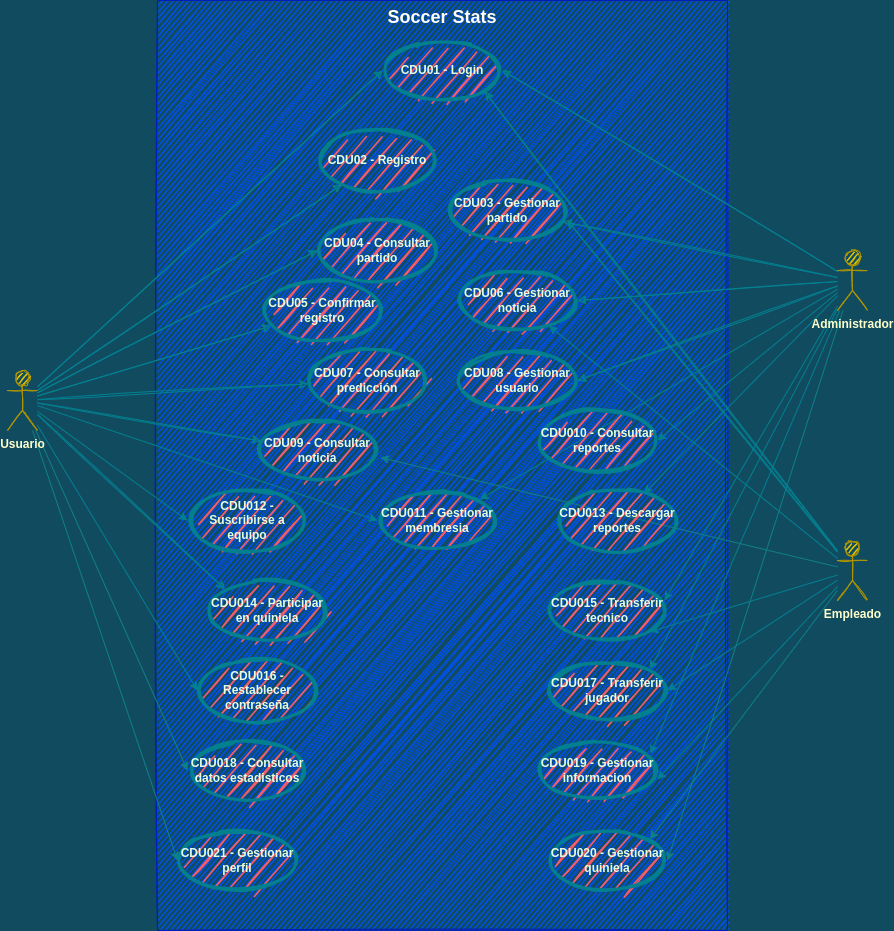

The diagram above was exported from draw.io. Its source (the exported page's mxGraphModel, read from the mxfile embedded in the PNG):
<mxGraphModel dx="1822" dy="766" grid="1" gridSize="10" guides="1" tooltips="1" connect="1" arrows="1" fold="1" page="0" pageScale="1" pageWidth="827" pageHeight="1169" background="#114B5F" math="0" shadow="0">
  <root>
    <mxCell id="9lXhfxS1fqh798RayZm5-0" />
    <mxCell id="9lXhfxS1fqh798RayZm5-1" parent="9lXhfxS1fqh798RayZm5-0" />
    <mxCell id="gaG-rTJBTAWwFNow_YmS-0" value="&lt;font style=&quot;font-size: 18px&quot;&gt;Soccer Stats&lt;/font&gt;" style="shape=rect;html=1;verticalAlign=top;fontStyle=1;whiteSpace=wrap;align=center;rounded=0;sketch=1;fillColor=#0050ef;strokeColor=#001DBC;fontColor=#ffffff;" parent="9lXhfxS1fqh798RayZm5-1" vertex="1">
      <mxGeometry x="-80" y="40" width="570" height="930" as="geometry" />
    </mxCell>
    <mxCell id="gaG-rTJBTAWwFNow_YmS-1" value="CDU01 - Login" style="shape=ellipse;html=1;strokeWidth=3;fontStyle=1;whiteSpace=wrap;align=center;perimeter=ellipsePerimeter;rounded=0;sketch=1;fillColor=#F45B69;strokeColor=#028090;fontColor=#E4FDE1;" parent="9lXhfxS1fqh798RayZm5-1" vertex="1">
      <mxGeometry x="145" y="80" width="120" height="60" as="geometry" />
    </mxCell>
    <mxCell id="gaG-rTJBTAWwFNow_YmS-2" style="rounded=0;orthogonalLoop=1;jettySize=auto;html=1;sketch=1;labelBackgroundColor=#114B5F;strokeColor=#028090;fontColor=#E4FDE1;entryX=0;entryY=0.5;entryDx=0;entryDy=0;" parent="9lXhfxS1fqh798RayZm5-1" source="gaG-rTJBTAWwFNow_YmS-3" target="gaG-rTJBTAWwFNow_YmS-1" edge="1">
      <mxGeometry relative="1" as="geometry" />
    </mxCell>
    <mxCell id="Mv8zkF3vkILJZOmVV9Zg-9" style="sketch=1;orthogonalLoop=1;jettySize=auto;html=1;labelBackgroundColor=#114B5F;strokeColor=#028090;fontColor=#E4FDE1;" edge="1" parent="9lXhfxS1fqh798RayZm5-1" source="gaG-rTJBTAWwFNow_YmS-3" target="gaG-rTJBTAWwFNow_YmS-8">
      <mxGeometry relative="1" as="geometry" />
    </mxCell>
    <mxCell id="Mv8zkF3vkILJZOmVV9Zg-10" style="sketch=1;orthogonalLoop=1;jettySize=auto;html=1;entryX=0;entryY=0.5;entryDx=0;entryDy=0;labelBackgroundColor=#114B5F;strokeColor=#028090;fontColor=#E4FDE1;" edge="1" parent="9lXhfxS1fqh798RayZm5-1" source="gaG-rTJBTAWwFNow_YmS-3" target="s-cFK2cbSoBBwWrZiMS5-0">
      <mxGeometry relative="1" as="geometry" />
    </mxCell>
    <mxCell id="Mv8zkF3vkILJZOmVV9Zg-11" style="sketch=1;orthogonalLoop=1;jettySize=auto;html=1;labelBackgroundColor=#114B5F;strokeColor=#028090;fontColor=#E4FDE1;" edge="1" parent="9lXhfxS1fqh798RayZm5-1" source="gaG-rTJBTAWwFNow_YmS-3" target="s-cFK2cbSoBBwWrZiMS5-1">
      <mxGeometry relative="1" as="geometry" />
    </mxCell>
    <mxCell id="Mv8zkF3vkILJZOmVV9Zg-12" style="sketch=1;orthogonalLoop=1;jettySize=auto;html=1;labelBackgroundColor=#114B5F;strokeColor=#028090;fontColor=#E4FDE1;" edge="1" parent="9lXhfxS1fqh798RayZm5-1" source="gaG-rTJBTAWwFNow_YmS-3" target="s-cFK2cbSoBBwWrZiMS5-5">
      <mxGeometry relative="1" as="geometry" />
    </mxCell>
    <mxCell id="Mv8zkF3vkILJZOmVV9Zg-13" style="sketch=1;orthogonalLoop=1;jettySize=auto;html=1;labelBackgroundColor=#114B5F;strokeColor=#028090;fontColor=#E4FDE1;" edge="1" parent="9lXhfxS1fqh798RayZm5-1" source="gaG-rTJBTAWwFNow_YmS-3" target="Mv8zkF3vkILJZOmVV9Zg-0">
      <mxGeometry relative="1" as="geometry" />
    </mxCell>
    <mxCell id="Mv8zkF3vkILJZOmVV9Zg-14" style="sketch=1;orthogonalLoop=1;jettySize=auto;html=1;entryX=0;entryY=0;entryDx=0;entryDy=0;labelBackgroundColor=#114B5F;strokeColor=#028090;fontColor=#E4FDE1;" edge="1" parent="9lXhfxS1fqh798RayZm5-1" source="gaG-rTJBTAWwFNow_YmS-3" target="s-cFK2cbSoBBwWrZiMS5-8">
      <mxGeometry relative="1" as="geometry" />
    </mxCell>
    <mxCell id="Mv8zkF3vkILJZOmVV9Zg-27" style="edgeStyle=none;rounded=1;sketch=0;orthogonalLoop=1;jettySize=auto;html=1;entryX=0;entryY=0.5;entryDx=0;entryDy=0;fontColor=#FFFFCC;strokeColor=#028090;fillColor=#F45B69;" edge="1" parent="9lXhfxS1fqh798RayZm5-1" source="gaG-rTJBTAWwFNow_YmS-3" target="s-cFK2cbSoBBwWrZiMS5-12">
      <mxGeometry relative="1" as="geometry" />
    </mxCell>
    <mxCell id="Mv8zkF3vkILJZOmVV9Zg-28" style="edgeStyle=none;rounded=1;sketch=0;orthogonalLoop=1;jettySize=auto;html=1;entryX=0;entryY=0.5;entryDx=0;entryDy=0;fontColor=#FFFFCC;strokeColor=#028090;fillColor=#F45B69;" edge="1" parent="9lXhfxS1fqh798RayZm5-1" source="gaG-rTJBTAWwFNow_YmS-3" target="Mv8zkF3vkILJZOmVV9Zg-3">
      <mxGeometry relative="1" as="geometry" />
    </mxCell>
    <mxCell id="Mv8zkF3vkILJZOmVV9Zg-37" style="edgeStyle=none;rounded=1;sketch=0;orthogonalLoop=1;jettySize=auto;html=1;entryX=0;entryY=0.5;entryDx=0;entryDy=0;fontColor=#FFFFCC;strokeColor=#028090;fillColor=#F45B69;" edge="1" parent="9lXhfxS1fqh798RayZm5-1" source="gaG-rTJBTAWwFNow_YmS-3" target="Mv8zkF3vkILJZOmVV9Zg-35">
      <mxGeometry relative="1" as="geometry" />
    </mxCell>
    <mxCell id="Mv8zkF3vkILJZOmVV9Zg-44" style="edgeStyle=none;rounded=1;sketch=0;orthogonalLoop=1;jettySize=auto;html=1;entryX=0;entryY=0.5;entryDx=0;entryDy=0;fontColor=#393C56;strokeColor=#0e8088;fillColor=#b0e3e6;" edge="1" parent="9lXhfxS1fqh798RayZm5-1" source="gaG-rTJBTAWwFNow_YmS-3" target="Mv8zkF3vkILJZOmVV9Zg-38">
      <mxGeometry relative="1" as="geometry" />
    </mxCell>
    <mxCell id="dDNNHYlE_-L6zjp1oQ8o-2" style="edgeStyle=none;rounded=1;sketch=0;orthogonalLoop=1;jettySize=auto;html=1;entryX=0;entryY=0.5;entryDx=0;entryDy=0;fontSize=18;strokeColor=#0e8088;fillColor=#b0e3e6;" edge="1" parent="9lXhfxS1fqh798RayZm5-1" source="gaG-rTJBTAWwFNow_YmS-3" target="dDNNHYlE_-L6zjp1oQ8o-1">
      <mxGeometry relative="1" as="geometry" />
    </mxCell>
    <mxCell id="gaG-rTJBTAWwFNow_YmS-3" value="Usuario" style="shape=umlActor;html=1;verticalLabelPosition=bottom;verticalAlign=top;align=center;rounded=0;sketch=1;fillColor=#e3c800;strokeColor=#B09500;fontColor=#FFFFCC;fontStyle=1" parent="9lXhfxS1fqh798RayZm5-1" vertex="1">
      <mxGeometry x="-230" y="410" width="30" height="60" as="geometry" />
    </mxCell>
    <mxCell id="gaG-rTJBTAWwFNow_YmS-4" style="rounded=0;orthogonalLoop=1;jettySize=auto;html=1;entryX=1;entryY=1;entryDx=0;entryDy=0;sketch=1;labelBackgroundColor=#114B5F;strokeColor=#028090;fontColor=#E4FDE1;" parent="9lXhfxS1fqh798RayZm5-1" source="gaG-rTJBTAWwFNow_YmS-5" target="gaG-rTJBTAWwFNow_YmS-1" edge="1">
      <mxGeometry relative="1" as="geometry" />
    </mxCell>
    <mxCell id="Mv8zkF3vkILJZOmVV9Zg-8" style="rounded=0;orthogonalLoop=1;jettySize=auto;html=1;entryX=1;entryY=0.667;entryDx=0;entryDy=0;entryPerimeter=0;sketch=1;labelBackgroundColor=#114B5F;strokeColor=#028090;fontColor=#E4FDE1;" edge="1" parent="9lXhfxS1fqh798RayZm5-1" source="gaG-rTJBTAWwFNow_YmS-5" target="s-cFK2cbSoBBwWrZiMS5-7">
      <mxGeometry relative="1" as="geometry" />
    </mxCell>
    <mxCell id="Mv8zkF3vkILJZOmVV9Zg-16" style="edgeStyle=none;rounded=1;sketch=0;orthogonalLoop=1;jettySize=auto;html=1;fontColor=#FFFFCC;strokeColor=#028090;fillColor=#F45B69;" edge="1" parent="9lXhfxS1fqh798RayZm5-1" source="gaG-rTJBTAWwFNow_YmS-5" target="s-cFK2cbSoBBwWrZiMS5-6">
      <mxGeometry relative="1" as="geometry" />
    </mxCell>
    <mxCell id="Mv8zkF3vkILJZOmVV9Zg-21" style="edgeStyle=none;rounded=1;sketch=0;orthogonalLoop=1;jettySize=auto;html=1;fontColor=#FFFFCC;strokeColor=#028090;fillColor=#F45B69;entryX=1;entryY=1;entryDx=0;entryDy=0;" edge="1" parent="9lXhfxS1fqh798RayZm5-1" source="gaG-rTJBTAWwFNow_YmS-5" target="Mv8zkF3vkILJZOmVV9Zg-6">
      <mxGeometry relative="1" as="geometry" />
    </mxCell>
    <mxCell id="Mv8zkF3vkILJZOmVV9Zg-22" style="edgeStyle=none;rounded=1;sketch=0;orthogonalLoop=1;jettySize=auto;html=1;entryX=1;entryY=0.5;entryDx=0;entryDy=0;fontColor=#FFFFCC;strokeColor=#028090;fillColor=#F45B69;" edge="1" parent="9lXhfxS1fqh798RayZm5-1" source="gaG-rTJBTAWwFNow_YmS-5" target="Mv8zkF3vkILJZOmVV9Zg-5">
      <mxGeometry relative="1" as="geometry" />
    </mxCell>
    <mxCell id="Mv8zkF3vkILJZOmVV9Zg-23" style="edgeStyle=none;rounded=1;sketch=0;orthogonalLoop=1;jettySize=auto;html=1;entryX=1;entryY=0.65;entryDx=0;entryDy=0;entryPerimeter=0;fontColor=#FFFFCC;strokeColor=#028090;fillColor=#F45B69;" edge="1" parent="9lXhfxS1fqh798RayZm5-1" source="gaG-rTJBTAWwFNow_YmS-5" target="Mv8zkF3vkILJZOmVV9Zg-4">
      <mxGeometry relative="1" as="geometry" />
    </mxCell>
    <mxCell id="Mv8zkF3vkILJZOmVV9Zg-42" style="edgeStyle=none;rounded=1;sketch=0;orthogonalLoop=1;jettySize=auto;html=1;entryX=1;entryY=0;entryDx=0;entryDy=0;fontColor=#393C56;strokeColor=#0e8088;fillColor=#b0e3e6;" edge="1" parent="9lXhfxS1fqh798RayZm5-1" source="gaG-rTJBTAWwFNow_YmS-5" target="Mv8zkF3vkILJZOmVV9Zg-39">
      <mxGeometry relative="1" as="geometry" />
    </mxCell>
    <mxCell id="dDNNHYlE_-L6zjp1oQ8o-0" style="rounded=1;sketch=0;orthogonalLoop=1;jettySize=auto;html=1;entryX=1.025;entryY=0.617;entryDx=0;entryDy=0;entryPerimeter=0;fontSize=18;strokeColor=#0e8088;fillColor=#b0e3e6;" edge="1" parent="9lXhfxS1fqh798RayZm5-1" source="gaG-rTJBTAWwFNow_YmS-5" target="s-cFK2cbSoBBwWrZiMS5-5">
      <mxGeometry relative="1" as="geometry" />
    </mxCell>
    <mxCell id="gaG-rTJBTAWwFNow_YmS-5" value="Empleado" style="shape=umlActor;html=1;verticalLabelPosition=bottom;verticalAlign=top;align=center;rounded=0;sketch=1;fillColor=#e3c800;strokeColor=#B09500;fontColor=#FFFFCC;fontStyle=1" parent="9lXhfxS1fqh798RayZm5-1" vertex="1">
      <mxGeometry x="600" y="580" width="30" height="60" as="geometry" />
    </mxCell>
    <mxCell id="gaG-rTJBTAWwFNow_YmS-6" style="rounded=0;orthogonalLoop=1;jettySize=auto;html=1;entryX=1;entryY=0.5;entryDx=0;entryDy=0;sketch=1;labelBackgroundColor=#114B5F;strokeColor=#028090;fontColor=#E4FDE1;" parent="9lXhfxS1fqh798RayZm5-1" source="gaG-rTJBTAWwFNow_YmS-7" target="gaG-rTJBTAWwFNow_YmS-1" edge="1">
      <mxGeometry relative="1" as="geometry" />
    </mxCell>
    <mxCell id="s-cFK2cbSoBBwWrZiMS5-3" style="rounded=0;orthogonalLoop=1;jettySize=auto;html=1;entryX=1;entryY=0.5;entryDx=0;entryDy=0;sketch=1;labelBackgroundColor=#114B5F;strokeColor=#028090;fontColor=#E4FDE1;" parent="9lXhfxS1fqh798RayZm5-1" source="gaG-rTJBTAWwFNow_YmS-7" target="s-cFK2cbSoBBwWrZiMS5-2" edge="1">
      <mxGeometry relative="1" as="geometry" />
    </mxCell>
    <mxCell id="pZQ099SPQ363cqbiWH96-0" style="rounded=0;orthogonalLoop=1;jettySize=auto;html=1;sketch=1;labelBackgroundColor=#114B5F;strokeColor=#028090;fontColor=#E4FDE1;" parent="9lXhfxS1fqh798RayZm5-1" source="gaG-rTJBTAWwFNow_YmS-7" target="s-cFK2cbSoBBwWrZiMS5-7" edge="1">
      <mxGeometry relative="1" as="geometry" />
    </mxCell>
    <mxCell id="pZQ099SPQ363cqbiWH96-2" style="rounded=0;orthogonalLoop=1;jettySize=auto;html=1;entryX=1;entryY=0.5;entryDx=0;entryDy=0;sketch=1;labelBackgroundColor=#114B5F;strokeColor=#028090;fontColor=#E4FDE1;" parent="9lXhfxS1fqh798RayZm5-1" source="gaG-rTJBTAWwFNow_YmS-7" target="s-cFK2cbSoBBwWrZiMS5-6" edge="1">
      <mxGeometry relative="1" as="geometry" />
    </mxCell>
    <mxCell id="Mv8zkF3vkILJZOmVV9Zg-17" style="edgeStyle=none;rounded=1;sketch=0;orthogonalLoop=1;jettySize=auto;html=1;fontColor=#FFFFCC;strokeColor=#028090;fillColor=#F45B69;" edge="1" parent="9lXhfxS1fqh798RayZm5-1" source="gaG-rTJBTAWwFNow_YmS-7" target="Mv8zkF3vkILJZOmVV9Zg-2">
      <mxGeometry relative="1" as="geometry" />
    </mxCell>
    <mxCell id="Mv8zkF3vkILJZOmVV9Zg-18" style="edgeStyle=none;rounded=1;sketch=0;orthogonalLoop=1;jettySize=auto;html=1;fontColor=#FFFFCC;strokeColor=#028090;fillColor=#F45B69;entryX=1;entryY=0.5;entryDx=0;entryDy=0;" edge="1" parent="9lXhfxS1fqh798RayZm5-1" source="gaG-rTJBTAWwFNow_YmS-7" target="Mv8zkF3vkILJZOmVV9Zg-1">
      <mxGeometry relative="1" as="geometry" />
    </mxCell>
    <mxCell id="Mv8zkF3vkILJZOmVV9Zg-19" style="edgeStyle=none;rounded=1;sketch=0;orthogonalLoop=1;jettySize=auto;html=1;entryX=0.975;entryY=0.333;entryDx=0;entryDy=0;entryPerimeter=0;fontColor=#FFFFCC;strokeColor=#028090;fillColor=#F45B69;" edge="1" parent="9lXhfxS1fqh798RayZm5-1" source="gaG-rTJBTAWwFNow_YmS-7" target="Mv8zkF3vkILJZOmVV9Zg-6">
      <mxGeometry relative="1" as="geometry" />
    </mxCell>
    <mxCell id="Mv8zkF3vkILJZOmVV9Zg-20" style="edgeStyle=none;rounded=1;sketch=0;orthogonalLoop=1;jettySize=auto;html=1;entryX=1;entryY=0;entryDx=0;entryDy=0;fontColor=#FFFFCC;strokeColor=#028090;fillColor=#F45B69;" edge="1" parent="9lXhfxS1fqh798RayZm5-1" source="gaG-rTJBTAWwFNow_YmS-7" target="Mv8zkF3vkILJZOmVV9Zg-5">
      <mxGeometry relative="1" as="geometry" />
    </mxCell>
    <mxCell id="Mv8zkF3vkILJZOmVV9Zg-24" style="edgeStyle=none;rounded=1;sketch=0;orthogonalLoop=1;jettySize=auto;html=1;entryX=0.942;entryY=0.217;entryDx=0;entryDy=0;entryPerimeter=0;fontColor=#FFFFCC;strokeColor=#028090;fillColor=#F45B69;" edge="1" parent="9lXhfxS1fqh798RayZm5-1" source="gaG-rTJBTAWwFNow_YmS-7" target="Mv8zkF3vkILJZOmVV9Zg-4">
      <mxGeometry relative="1" as="geometry" />
    </mxCell>
    <mxCell id="Mv8zkF3vkILJZOmVV9Zg-36" style="edgeStyle=none;rounded=1;sketch=0;orthogonalLoop=1;jettySize=auto;html=1;entryX=1;entryY=0;entryDx=0;entryDy=0;fontColor=#FFFFCC;strokeColor=#028090;fillColor=#F45B69;" edge="1" parent="9lXhfxS1fqh798RayZm5-1" source="gaG-rTJBTAWwFNow_YmS-7" target="Mv8zkF3vkILJZOmVV9Zg-35">
      <mxGeometry relative="1" as="geometry" />
    </mxCell>
    <mxCell id="Mv8zkF3vkILJZOmVV9Zg-41" style="rounded=1;sketch=0;orthogonalLoop=1;jettySize=auto;html=1;fontColor=#393C56;strokeColor=#0e8088;fillColor=#b0e3e6;entryX=1;entryY=0.5;entryDx=0;entryDy=0;" edge="1" parent="9lXhfxS1fqh798RayZm5-1" source="gaG-rTJBTAWwFNow_YmS-7" target="Mv8zkF3vkILJZOmVV9Zg-39">
      <mxGeometry relative="1" as="geometry" />
    </mxCell>
    <mxCell id="gaG-rTJBTAWwFNow_YmS-7" value="Administrador" style="shape=umlActor;html=1;verticalLabelPosition=bottom;verticalAlign=top;align=center;rounded=0;sketch=1;fillColor=#e3c800;strokeColor=#B09500;fontColor=#FFFFCC;fontStyle=1" parent="9lXhfxS1fqh798RayZm5-1" vertex="1">
      <mxGeometry x="600" y="290" width="30" height="60" as="geometry" />
    </mxCell>
    <mxCell id="gaG-rTJBTAWwFNow_YmS-8" value="CDU02 - Registro" style="shape=ellipse;html=1;strokeWidth=3;fontStyle=1;whiteSpace=wrap;align=center;perimeter=ellipsePerimeter;rounded=0;sketch=1;fillColor=#F45B69;strokeColor=#028090;fontColor=#E4FDE1;" parent="9lXhfxS1fqh798RayZm5-1" vertex="1">
      <mxGeometry x="80" y="170" width="120" height="60" as="geometry" />
    </mxCell>
    <mxCell id="s-cFK2cbSoBBwWrZiMS5-0" value="CDU04 - Consultar partido" style="shape=ellipse;html=1;strokeWidth=3;fontStyle=1;whiteSpace=wrap;align=center;perimeter=ellipsePerimeter;rounded=0;sketch=1;fillColor=#F45B69;strokeColor=#028090;fontColor=#E4FDE1;" parent="9lXhfxS1fqh798RayZm5-1" vertex="1">
      <mxGeometry x="80" y="260" width="120" height="60" as="geometry" />
    </mxCell>
    <mxCell id="s-cFK2cbSoBBwWrZiMS5-1" value="CDU07 - Consultar predicción" style="shape=ellipse;html=1;strokeWidth=3;fontStyle=1;whiteSpace=wrap;align=center;perimeter=ellipsePerimeter;rounded=0;sketch=1;fillColor=#F45B69;strokeColor=#028090;fontColor=#E4FDE1;" parent="9lXhfxS1fqh798RayZm5-1" vertex="1">
      <mxGeometry x="70" y="390" width="120" height="60" as="geometry" />
    </mxCell>
    <mxCell id="s-cFK2cbSoBBwWrZiMS5-2" value="CDU08 - Gestionar usuario" style="shape=ellipse;html=1;strokeWidth=3;fontStyle=1;whiteSpace=wrap;align=center;perimeter=ellipsePerimeter;rounded=0;sketch=1;fillColor=#F45B69;strokeColor=#028090;fontColor=#E4FDE1;" parent="9lXhfxS1fqh798RayZm5-1" vertex="1">
      <mxGeometry x="220" y="390" width="120" height="60" as="geometry" />
    </mxCell>
    <mxCell id="s-cFK2cbSoBBwWrZiMS5-5" value="CDU09 - Consultar noticia" style="shape=ellipse;html=1;strokeWidth=3;fontStyle=1;whiteSpace=wrap;align=center;perimeter=ellipsePerimeter;rounded=0;sketch=1;fillColor=#F45B69;strokeColor=#028090;fontColor=#E4FDE1;" parent="9lXhfxS1fqh798RayZm5-1" vertex="1">
      <mxGeometry x="20" y="460" width="120" height="60" as="geometry" />
    </mxCell>
    <mxCell id="s-cFK2cbSoBBwWrZiMS5-6" value="CDU06 - Gestionar noticia" style="shape=ellipse;html=1;strokeWidth=3;fontStyle=1;whiteSpace=wrap;align=center;perimeter=ellipsePerimeter;rounded=0;sketch=1;fillColor=#F45B69;strokeColor=#028090;fontColor=#E4FDE1;" parent="9lXhfxS1fqh798RayZm5-1" vertex="1">
      <mxGeometry x="220" y="310" width="120" height="60" as="geometry" />
    </mxCell>
    <mxCell id="s-cFK2cbSoBBwWrZiMS5-7" value="CDU03 - Gestionar partido" style="shape=ellipse;html=1;strokeWidth=3;fontStyle=1;whiteSpace=wrap;align=center;perimeter=ellipsePerimeter;rounded=0;sketch=1;fillColor=#F45B69;strokeColor=#028090;fontColor=#E4FDE1;" parent="9lXhfxS1fqh798RayZm5-1" vertex="1">
      <mxGeometry x="210" y="220" width="120" height="60" as="geometry" />
    </mxCell>
    <mxCell id="s-cFK2cbSoBBwWrZiMS5-8" value="CDU014 - Participar en quiniela" style="shape=ellipse;html=1;strokeWidth=3;fontStyle=1;whiteSpace=wrap;align=center;perimeter=ellipsePerimeter;rounded=0;sketch=1;fillColor=#F45B69;strokeColor=#028090;fontColor=#E4FDE1;" parent="9lXhfxS1fqh798RayZm5-1" vertex="1">
      <mxGeometry x="-30" y="620" width="120" height="60" as="geometry" />
    </mxCell>
    <mxCell id="s-cFK2cbSoBBwWrZiMS5-12" value="CDU012 - Suscribirse a equipo" style="shape=ellipse;html=1;strokeWidth=3;fontStyle=1;whiteSpace=wrap;align=center;perimeter=ellipsePerimeter;rounded=0;sketch=1;fillColor=#F45B69;strokeColor=#028090;fontColor=#E4FDE1;" parent="9lXhfxS1fqh798RayZm5-1" vertex="1">
      <mxGeometry x="-50" y="530" width="120" height="60" as="geometry" />
    </mxCell>
    <mxCell id="Mv8zkF3vkILJZOmVV9Zg-0" value="CDU05 - Confirmar registro" style="shape=ellipse;html=1;strokeWidth=3;fontStyle=1;whiteSpace=wrap;align=center;perimeter=ellipsePerimeter;rounded=0;sketch=1;fillColor=#F45B69;strokeColor=#028090;fontColor=#E4FDE1;" vertex="1" parent="9lXhfxS1fqh798RayZm5-1">
      <mxGeometry x="25" y="320" width="120" height="60" as="geometry" />
    </mxCell>
    <mxCell id="Mv8zkF3vkILJZOmVV9Zg-1" value="CDU010 - Consultar reportes" style="shape=ellipse;html=1;strokeWidth=3;fontStyle=1;whiteSpace=wrap;align=center;perimeter=ellipsePerimeter;rounded=0;sketch=1;fillColor=#F45B69;strokeColor=#028090;fontColor=#E4FDE1;" vertex="1" parent="9lXhfxS1fqh798RayZm5-1">
      <mxGeometry x="300" y="450" width="120" height="60" as="geometry" />
    </mxCell>
    <mxCell id="Mv8zkF3vkILJZOmVV9Zg-2" value="CDU013 - Descargar &lt;br&gt;&lt;span style=&quot;color: rgba(0 , 0 , 0 , 0) ; font-family: monospace ; font-size: 0px ; font-weight: 400&quot;&gt;%3CmxGraphModel%3E%3Croot%3E%3CmxCell%20id%3D%220%22%2F%3E%3CmxCell%20id%3D%221%22%20parent%3D%220%22%2F%3E%3CmxCell%20id%3D%222%22%20value%3D%22CDU05%20-%20Consultar%20reportes%22%20style%3D%22shape%3Dellipse%3Bhtml%3D1%3BstrokeWidth%3D3%3BfontStyle%3D1%3BwhiteSpace%3Dwrap%3Balign%3Dcenter%3Bperimeter%3DellipsePerimeter%3B%22%20vertex%3D%221%22%20parent%3D%221%22%3E%3CmxGeometry%20x%3D%22250%22%20y%3D%22680%22%20width%3D%22120%22%20height%3D%2260%22%20as%3D%22geometry%22%2F%3E%3C%2FmxCell%3E%3C%2Froot%3E%3C%2FmxGraphModel%3E&lt;/span&gt;reportes" style="shape=ellipse;html=1;strokeWidth=3;fontStyle=1;whiteSpace=wrap;align=center;perimeter=ellipsePerimeter;rounded=0;sketch=1;fillColor=#F45B69;strokeColor=#028090;fontColor=#E4FDE1;" vertex="1" parent="9lXhfxS1fqh798RayZm5-1">
      <mxGeometry x="320" y="530" width="120" height="60" as="geometry" />
    </mxCell>
    <mxCell id="Mv8zkF3vkILJZOmVV9Zg-3" value="CDU016 - Restablecer contraseña" style="shape=ellipse;html=1;strokeWidth=3;fontStyle=1;whiteSpace=wrap;align=center;perimeter=ellipsePerimeter;rounded=0;sketch=1;fillColor=#F45B69;strokeColor=#028090;fontColor=#E4FDE1;" vertex="1" parent="9lXhfxS1fqh798RayZm5-1">
      <mxGeometry x="-40" y="700" width="120" height="60" as="geometry" />
    </mxCell>
    <mxCell id="Mv8zkF3vkILJZOmVV9Zg-4" value="CDU019 - Gestionar informacion" style="shape=ellipse;html=1;strokeWidth=3;fontStyle=1;whiteSpace=wrap;align=center;perimeter=ellipsePerimeter;rounded=0;sketch=1;fillColor=#F45B69;strokeColor=#028090;fontColor=#E4FDE1;" vertex="1" parent="9lXhfxS1fqh798RayZm5-1">
      <mxGeometry x="300" y="780" width="120" height="60" as="geometry" />
    </mxCell>
    <mxCell id="Mv8zkF3vkILJZOmVV9Zg-5" value="CDU017 - Transferir jugador" style="shape=ellipse;html=1;strokeWidth=3;fontStyle=1;whiteSpace=wrap;align=center;perimeter=ellipsePerimeter;rounded=0;sketch=1;fillColor=#F45B69;strokeColor=#028090;fontColor=#E4FDE1;" vertex="1" parent="9lXhfxS1fqh798RayZm5-1">
      <mxGeometry x="310" y="700" width="120" height="60" as="geometry" />
    </mxCell>
    <mxCell id="Mv8zkF3vkILJZOmVV9Zg-6" value="CDU015 - Transferir tecnico" style="shape=ellipse;html=1;strokeWidth=3;fontStyle=1;whiteSpace=wrap;align=center;perimeter=ellipsePerimeter;rounded=0;sketch=1;fillColor=#F45B69;strokeColor=#028090;fontColor=#E4FDE1;" vertex="1" parent="9lXhfxS1fqh798RayZm5-1">
      <mxGeometry x="310" y="620" width="120" height="60" as="geometry" />
    </mxCell>
    <mxCell id="Mv8zkF3vkILJZOmVV9Zg-35" value="CDU011 - Gestionar membresia" style="shape=ellipse;html=1;strokeWidth=3;fontStyle=1;whiteSpace=wrap;align=center;perimeter=ellipsePerimeter;rounded=0;sketch=1;fillColor=#F45B69;strokeColor=#028090;fontColor=#E4FDE1;" vertex="1" parent="9lXhfxS1fqh798RayZm5-1">
      <mxGeometry x="140" y="530" width="120" height="60" as="geometry" />
    </mxCell>
    <mxCell id="Mv8zkF3vkILJZOmVV9Zg-38" value="CDU018 - Consultar datos estadisticos" style="shape=ellipse;html=1;strokeWidth=3;fontStyle=1;whiteSpace=wrap;align=center;perimeter=ellipsePerimeter;rounded=0;sketch=1;fillColor=#F45B69;strokeColor=#028090;fontColor=#E4FDE1;" vertex="1" parent="9lXhfxS1fqh798RayZm5-1">
      <mxGeometry x="-50" y="780" width="120" height="60" as="geometry" />
    </mxCell>
    <mxCell id="Mv8zkF3vkILJZOmVV9Zg-39" value="CDU020 - Gestionar quiniela" style="shape=ellipse;html=1;strokeWidth=3;fontStyle=1;whiteSpace=wrap;align=center;perimeter=ellipsePerimeter;rounded=0;sketch=1;fillColor=#F45B69;strokeColor=#028090;fontColor=#E4FDE1;" vertex="1" parent="9lXhfxS1fqh798RayZm5-1">
      <mxGeometry x="310" y="870" width="120" height="60" as="geometry" />
    </mxCell>
    <mxCell id="dDNNHYlE_-L6zjp1oQ8o-1" value="CDU021 - Gestionar perfil" style="shape=ellipse;html=1;strokeWidth=3;fontStyle=1;whiteSpace=wrap;align=center;perimeter=ellipsePerimeter;rounded=0;sketch=1;fillColor=#F45B69;strokeColor=#028090;fontColor=#E4FDE1;" vertex="1" parent="9lXhfxS1fqh798RayZm5-1">
      <mxGeometry x="-60" y="870" width="120" height="60" as="geometry" />
    </mxCell>
  </root>
</mxGraphModel>